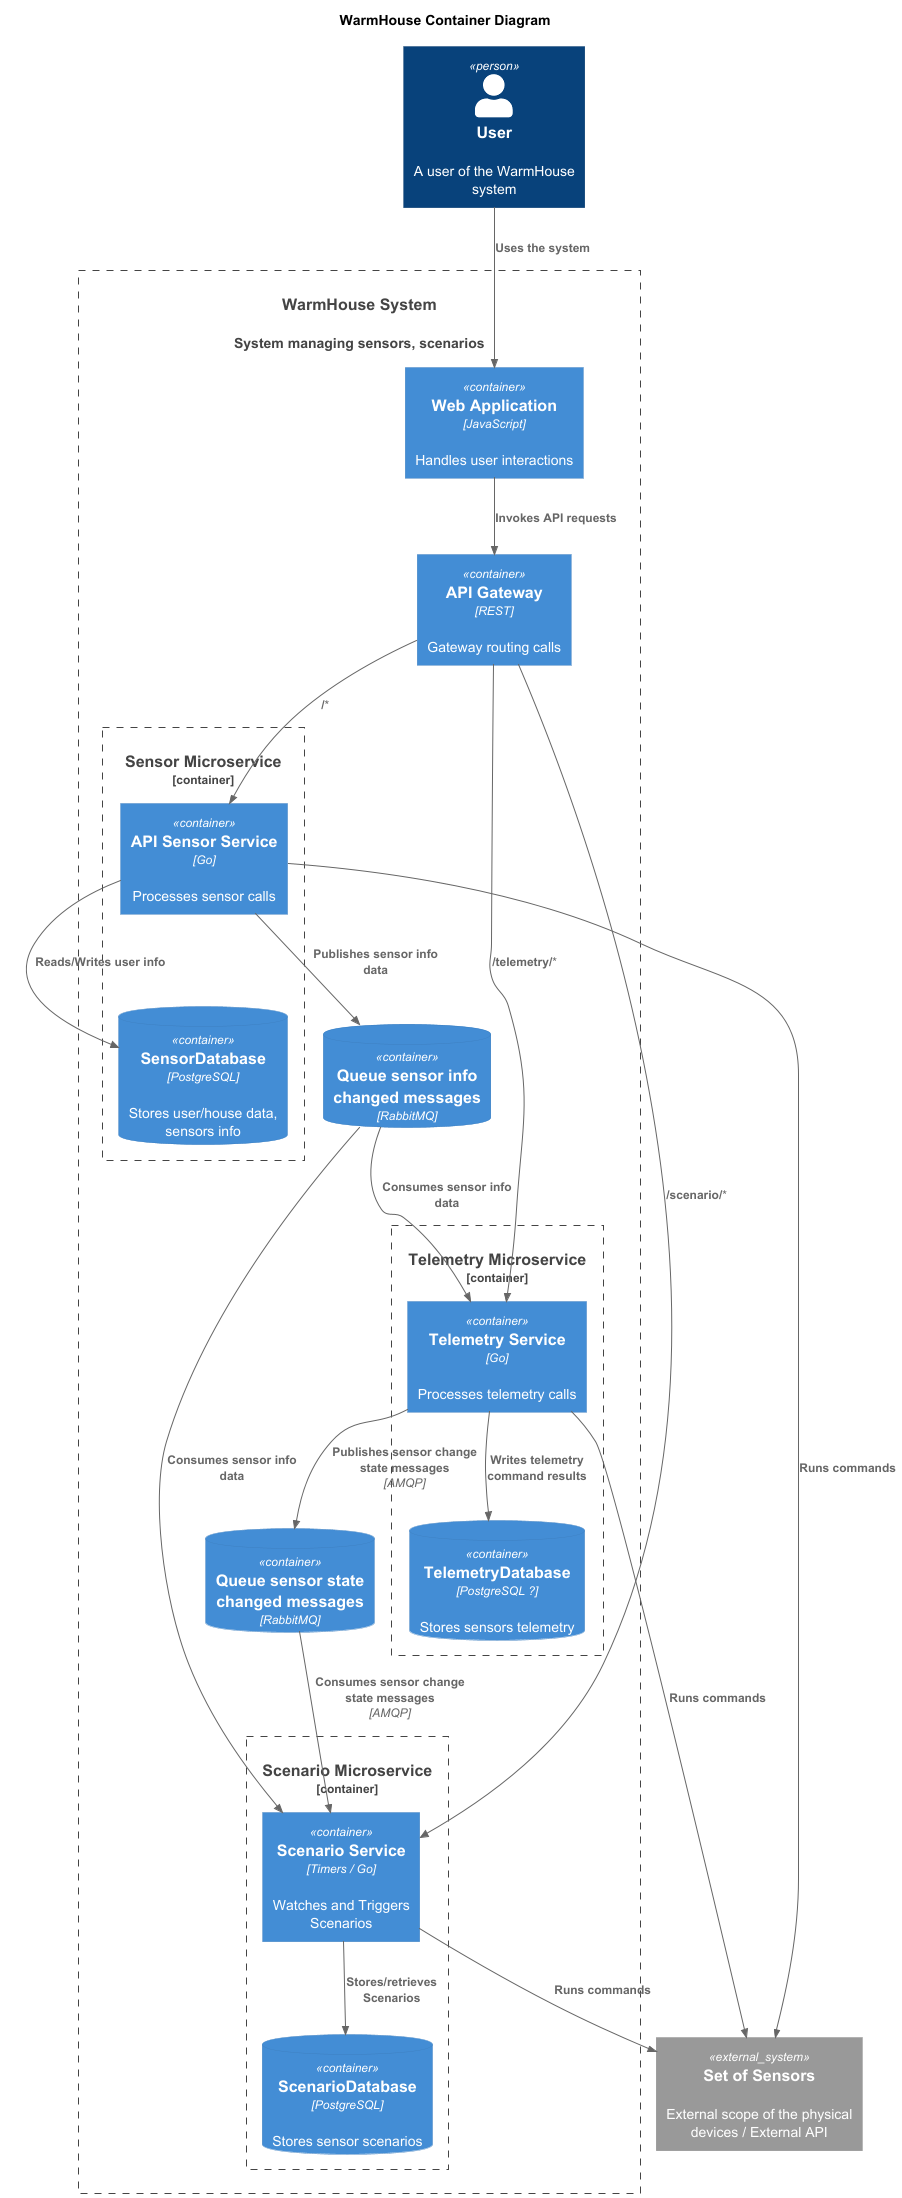

The diagram above was rendered by PlantUML. Its source (embedded in the PNG):
@startuml
title WarmHouse Container Diagram

top to bottom direction

!includeurl https://raw.githubusercontent.com/RicardoNiepel/C4-PlantUML/master/C4_Component.puml

Person(user, "User", "A user of the WarmHouse system")
System(WarmHouseSystem, "WarmHouse System", "System managing sensors, scenarios")

Container_Boundary(WarmHouseSystem, "WarmHouse System") {
    Container(WebApp, "Web Application", "JavaScript", "Handles user interactions")
    Container(APIGateway, "API Gateway", "REST", "Gateway routing calls")

    Container_Boundary(SensorMicroservice, "Sensor Microservice") {
        Container(APISensorService, "API Sensor Service", "Go", "Processes sensor calls")
        ContainerDb(SensorDatabase, "SensorDatabase", "PostgreSQL", "Stores user/house data, sensors info")
    }
    Container_Boundary(ScenarioMicroservice, "Scenario Microservice") {
        Container(ScenarioProcessor, "Scenario Service", "Timers / Go", "Watches and Triggers Scenarios")
        ContainerDb(ScenarioDatabase, "ScenarioDatabase", "PostgreSQL", "Stores sensor scenarios")
    }
    Container_Boundary(TelemetryMicroservice, "Telemetry Microservice") {
        Container(TelemetryService, "Telemetry Service", "Go", "Processes telemetry calls")
        ContainerDb(TelemetryDatabase, "TelemetryDatabase", "PostgreSQL ?", "Stores sensors telemetry")
    }

    ContainerDb(queueSate, "Queue sensor state changed messages", "RabbitMQ", "")
    ContainerDb(queueInfo, "Queue sensor info changed messages", "RabbitMQ", "")
}

System_Ext(sensor, "Set of Sensors", "External scope of the physical devices / External API")



Rel(user, WebApp, "Uses the system")

Rel(WebApp,APIGateway,"Invokes API requests")

Rel(APIGateway, APISensorService, "/*")
Rel(APIGateway, ScenarioProcessor, "/scenario/*")
Rel(APIGateway, TelemetryService,"/telemetry/*")

Rel(APISensorService,sensor,"Runs commands")
Rel(APISensorService,SensorDatabase,"Reads/Writes user info")
Rel(APISensorService,queueInfo,"Publishes sensor info data")

Rel(queueInfo,ScenarioProcessor,"Consumes sensor info data")
Rel(queueInfo,TelemetryService,"Consumes sensor info data")

Rel(ScenarioProcessor,ScenarioDatabase,"Stores/retrieves Scenarios")
Rel(ScenarioProcessor,sensor,"Runs commands")

Rel(TelemetryService,sensor,"Runs commands")
Rel(TelemetryService,TelemetryDatabase,"Writes telemetry command results")
Rel(TelemetryService, queueSate, "Publishes sensor change state messages", "AMQP")

Rel(queueSate, ScenarioProcessor, "Consumes sensor change state messages", "AMQP")

@enduml